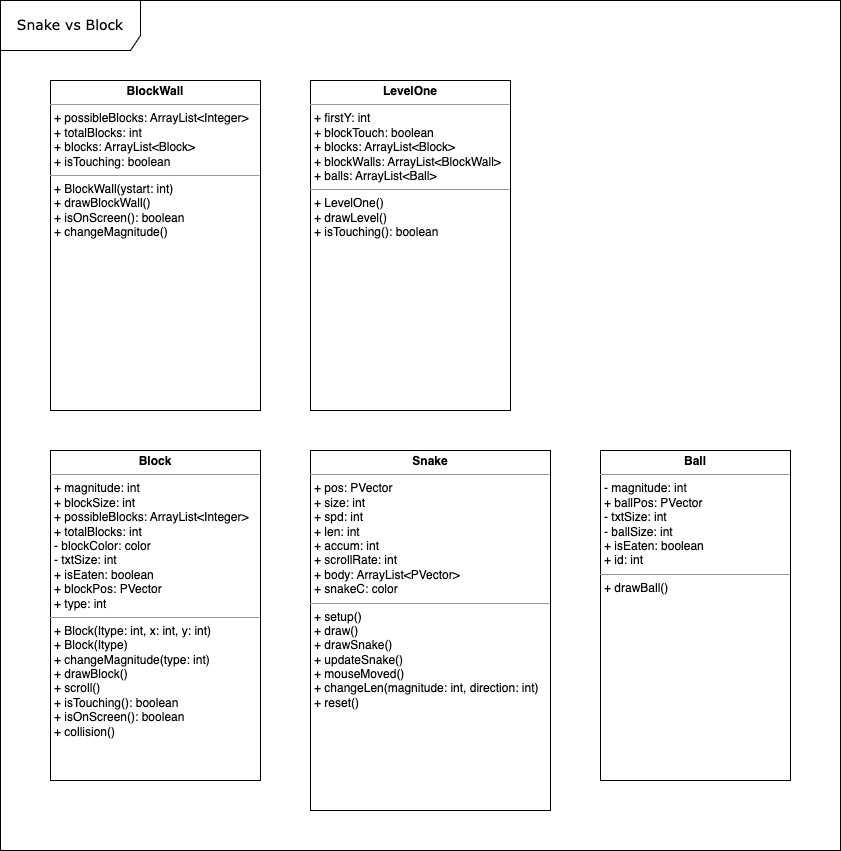

The diagram above was exported from draw.io. Its source (the exported page's mxGraphModel, read from the mxfile embedded in the PNG):
<mxGraphModel dx="1226" dy="682" grid="1" gridSize="10" guides="1" tooltips="1" connect="1" arrows="1" fold="1" page="1" pageScale="1" pageWidth="827" pageHeight="1169" background="none" math="0" shadow="0">
  <root>
    <mxCell id="0" />
    <mxCell id="1" parent="0" />
    <mxCell id="6GhAiP5s_jeQZ9tlwUwM-7" value="&lt;font style=&quot;font-size: 14px;&quot;&gt;Snake vs Block&lt;/font&gt;" style="shape=umlFrame;whiteSpace=wrap;html=1;rounded=0;shadow=0;comic=0;labelBackgroundColor=none;strokeWidth=1;fontFamily=Verdana;fontSize=10;align=center;width=140;height=50;" parent="1" vertex="1">
      <mxGeometry x="30" y="20" width="840" height="850" as="geometry" />
    </mxCell>
    <mxCell id="6GhAiP5s_jeQZ9tlwUwM-10" value="&lt;p style=&quot;margin:0px;margin-top:4px;text-align:center;&quot;&gt;&lt;b&gt;Snake&lt;/b&gt;&lt;/p&gt;&lt;hr size=&quot;1&quot;&gt;&lt;p style=&quot;margin:0px;margin-left:4px;&quot;&gt;+ pos: PVector&lt;/p&gt;&lt;p style=&quot;margin:0px;margin-left:4px;&quot;&gt;+ size: int&lt;/p&gt;&lt;p style=&quot;margin:0px;margin-left:4px;&quot;&gt;+ spd: int&lt;/p&gt;&lt;p style=&quot;margin:0px;margin-left:4px;&quot;&gt;+ len: int&lt;/p&gt;&lt;p style=&quot;margin:0px;margin-left:4px;&quot;&gt;+ accum: int&lt;/p&gt;&lt;p style=&quot;margin:0px;margin-left:4px;&quot;&gt;+ scrollRate: int&lt;/p&gt;&lt;p style=&quot;margin:0px;margin-left:4px;&quot;&gt;&lt;/p&gt;&lt;p style=&quot;margin:0px;margin-left:4px;&quot;&gt;+ body: ArrayList&amp;lt;PVector&amp;gt;&lt;/p&gt;&lt;p style=&quot;margin:0px;margin-left:4px;&quot;&gt;&lt;span style=&quot;background-color: initial;&quot;&gt;+ snakeC: color&lt;/span&gt;&lt;br&gt;&lt;/p&gt;&lt;hr size=&quot;1&quot;&gt;&lt;p style=&quot;margin:0px;margin-left:4px;&quot;&gt;+ setup()&lt;/p&gt;&lt;p style=&quot;margin:0px;margin-left:4px;&quot;&gt;+ draw()&lt;/p&gt;&lt;p style=&quot;margin:0px;margin-left:4px;&quot;&gt;+ drawSnake()&lt;/p&gt;&lt;p style=&quot;margin:0px;margin-left:4px;&quot;&gt;+ updateSnake()&lt;/p&gt;&lt;p style=&quot;margin:0px;margin-left:4px;&quot;&gt;+ mouseMoved()&lt;/p&gt;&lt;p style=&quot;margin:0px;margin-left:4px;&quot;&gt;+ changeLen(magnitude: int, direction: int)&lt;/p&gt;&lt;p style=&quot;margin:0px;margin-left:4px;&quot;&gt;+ reset()&lt;/p&gt;" style="verticalAlign=top;align=left;overflow=fill;fontSize=12;fontFamily=Helvetica;html=1;rounded=0;shadow=0;comic=0;labelBackgroundColor=none;strokeWidth=1" parent="1" vertex="1">
      <mxGeometry x="340" y="470" width="240" height="360" as="geometry" />
    </mxCell>
    <mxCell id="6GhAiP5s_jeQZ9tlwUwM-11" value="&lt;p style=&quot;margin:0px;margin-top:4px;text-align:center;&quot;&gt;&lt;b&gt;Block&lt;/b&gt;&lt;/p&gt;&lt;hr size=&quot;1&quot;&gt;&lt;p style=&quot;margin:0px;margin-left:4px;&quot;&gt;+ magnitude: int&lt;/p&gt;&lt;p style=&quot;margin:0px;margin-left:4px;&quot;&gt;+ blockSize: int&lt;/p&gt;&lt;p style=&quot;margin:0px;margin-left:4px;&quot;&gt;&lt;span style=&quot;background-color: initial;&quot;&gt;+ possibleBlocks: ArrayList&amp;lt;Integer&amp;gt;&lt;/span&gt;&lt;br&gt;&lt;/p&gt;&lt;p style=&quot;margin:0px;margin-left:4px;&quot;&gt;&lt;span style=&quot;background-color: initial;&quot;&gt;+ totalBlocks: int&lt;/span&gt;&lt;/p&gt;&lt;p style=&quot;margin:0px;margin-left:4px;&quot;&gt;- blockColor: color&lt;/p&gt;&lt;p style=&quot;margin:0px;margin-left:4px;&quot;&gt;- txtSize: int&lt;/p&gt;&lt;p style=&quot;margin:0px;margin-left:4px;&quot;&gt;+ isEaten: boolean&lt;/p&gt;&lt;p style=&quot;margin:0px;margin-left:4px;&quot;&gt;+ blockPos: PVector&lt;br&gt;&lt;/p&gt;&lt;p style=&quot;margin:0px;margin-left:4px;&quot;&gt;&lt;span style=&quot;background-color: initial;&quot;&gt;+ type: int&lt;/span&gt;&lt;br&gt;&lt;/p&gt;&lt;hr size=&quot;1&quot;&gt;&lt;p style=&quot;margin:0px;margin-left:4px;&quot;&gt;+ Block(Itype: int, x: int, y: int)&lt;/p&gt;&lt;p style=&quot;margin:0px;margin-left:4px;&quot;&gt;+ Block(Itype)&lt;/p&gt;&lt;p style=&quot;margin:0px;margin-left:4px;&quot;&gt;+ changeMagnitude(type: int)&lt;/p&gt;&lt;p style=&quot;margin:0px;margin-left:4px;&quot;&gt;+ drawBlock()&lt;/p&gt;&lt;p style=&quot;margin:0px;margin-left:4px;&quot;&gt;+ scroll()&lt;/p&gt;&lt;p style=&quot;margin:0px;margin-left:4px;&quot;&gt;+ isTouching(): boolean&lt;/p&gt;&lt;p style=&quot;margin:0px;margin-left:4px;&quot;&gt;+ isOnScreen(): boolean&lt;br&gt;+ collision()&lt;/p&gt;" style="verticalAlign=top;align=left;overflow=fill;fontSize=12;fontFamily=Helvetica;html=1;rounded=0;shadow=0;comic=0;labelBackgroundColor=none;strokeWidth=1" parent="1" vertex="1">
      <mxGeometry x="80" y="470" width="210" height="330" as="geometry" />
    </mxCell>
    <mxCell id="6GhAiP5s_jeQZ9tlwUwM-12" value="&lt;p style=&quot;margin:0px;margin-top:4px;text-align:center;&quot;&gt;&lt;b&gt;Ball&lt;/b&gt;&lt;/p&gt;&lt;hr size=&quot;1&quot;&gt;&lt;p style=&quot;margin:0px;margin-left:4px;&quot;&gt;- magnitude: int&lt;/p&gt;&lt;p style=&quot;margin:0px;margin-left:4px;&quot;&gt;+ ballPos: PVector&lt;/p&gt;&lt;p style=&quot;margin:0px;margin-left:4px;&quot;&gt;- txtSize: int&lt;/p&gt;&lt;p style=&quot;margin:0px;margin-left:4px;&quot;&gt;- ballSize: int&lt;/p&gt;&lt;p style=&quot;margin:0px;margin-left:4px;&quot;&gt;+ isEaten: boolean&lt;/p&gt;&lt;p style=&quot;margin:0px;margin-left:4px;&quot;&gt;+ id: int&lt;br&gt;&lt;/p&gt;&lt;hr size=&quot;1&quot;&gt;&lt;p style=&quot;margin:0px;margin-left:4px;&quot;&gt;+ drawBall()&lt;br&gt;&lt;/p&gt;" style="verticalAlign=top;align=left;overflow=fill;fontSize=12;fontFamily=Helvetica;html=1;rounded=0;shadow=0;comic=0;labelBackgroundColor=none;strokeWidth=1" parent="1" vertex="1">
      <mxGeometry x="630" y="470" width="190" height="330" as="geometry" />
    </mxCell>
    <mxCell id="Yhcyf3PRLvjoOFkaTgvs-3" value="&lt;p style=&quot;margin:0px;margin-top:4px;text-align:center;&quot;&gt;&lt;b&gt;LevelOne&lt;/b&gt;&lt;/p&gt;&lt;hr size=&quot;1&quot;&gt;&lt;p style=&quot;margin:0px;margin-left:4px;&quot;&gt;+ firstY: int&lt;/p&gt;&lt;p style=&quot;margin:0px;margin-left:4px;&quot;&gt;+ blockTouch: boolean&lt;br&gt;+ blocks: ArrayList&amp;lt;Block&amp;gt;&lt;br&gt;+ blockWalls: ArrayList&amp;lt;BlockWall&amp;gt;&lt;/p&gt;&lt;p style=&quot;border-color: var(--border-color); margin: 0px 0px 0px 4px;&quot;&gt;+ balls: ArrayList&amp;lt;Ball&amp;gt;&lt;/p&gt;&lt;hr size=&quot;1&quot;&gt;&lt;p style=&quot;margin:0px;margin-left:4px;&quot;&gt;+ LevelOne()&lt;/p&gt;&lt;p style=&quot;margin:0px;margin-left:4px;&quot;&gt;+ drawLevel()&lt;/p&gt;&lt;p style=&quot;margin:0px;margin-left:4px;&quot;&gt;+ isTouching(): boolean&lt;/p&gt;" style="verticalAlign=top;align=left;overflow=fill;fontSize=12;fontFamily=Helvetica;html=1;rounded=0;shadow=0;comic=0;labelBackgroundColor=none;strokeWidth=1" parent="1" vertex="1">
      <mxGeometry x="340" y="100" width="200" height="330" as="geometry" />
    </mxCell>
    <mxCell id="TQl3dukWSGdU_DH-f9pr-1" value="&lt;p style=&quot;margin:0px;margin-top:4px;text-align:center;&quot;&gt;&lt;b&gt;BlockWall&lt;/b&gt;&lt;/p&gt;&lt;hr size=&quot;1&quot;&gt;&lt;p style=&quot;margin:0px;margin-left:4px;&quot;&gt;+ possibleBlocks: ArrayList&amp;lt;Integer&amp;gt;&lt;/p&gt;&lt;p style=&quot;margin:0px;margin-left:4px;&quot;&gt;+ totalBlocks: int&lt;/p&gt;&lt;p style=&quot;margin:0px;margin-left:4px;&quot;&gt;+ blocks: ArrayList&amp;lt;Block&amp;gt;&lt;/p&gt;&lt;p style=&quot;margin:0px;margin-left:4px;&quot;&gt;+ isTouching: boolean&lt;/p&gt;&lt;hr size=&quot;1&quot;&gt;&lt;p style=&quot;margin:0px;margin-left:4px;&quot;&gt;+ BlockWall(ystart: int)&lt;/p&gt;&lt;p style=&quot;margin:0px;margin-left:4px;&quot;&gt;+ drawBlockWall()&lt;/p&gt;&lt;p style=&quot;margin:0px;margin-left:4px;&quot;&gt;+ isOnScreen(): boolean&lt;/p&gt;&lt;p style=&quot;margin:0px;margin-left:4px;&quot;&gt;+ changeMagnitude()&lt;/p&gt;" style="verticalAlign=top;align=left;overflow=fill;fontSize=12;fontFamily=Helvetica;html=1;rounded=0;shadow=0;comic=0;labelBackgroundColor=none;strokeWidth=1" vertex="1" parent="1">
      <mxGeometry x="80" y="100" width="210" height="330" as="geometry" />
    </mxCell>
  </root>
</mxGraphModel>